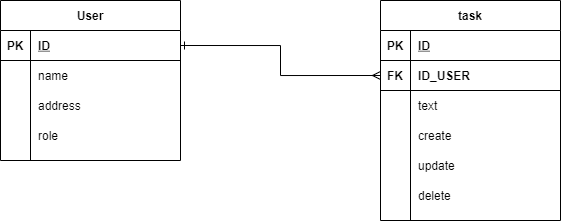

The diagram above was exported from draw.io. Its source (the exported page's mxGraphModel, read from the mxfile embedded in the PNG):
<mxGraphModel dx="632" dy="428" grid="1" gridSize="10" guides="1" tooltips="1" connect="1" arrows="1" fold="1" page="1" pageScale="1" pageWidth="1700" pageHeight="2000" math="0" shadow="0">
  <root>
    <mxCell id="0" />
    <mxCell id="1" parent="0" />
    <mxCell id="4" value="User" style="shape=table;startSize=30;container=1;collapsible=1;childLayout=tableLayout;fixedRows=1;rowLines=0;fontStyle=1;align=center;resizeLast=1;" parent="1" vertex="1">
      <mxGeometry x="230" y="150" width="180" height="160" as="geometry" />
    </mxCell>
    <mxCell id="5" value="" style="shape=partialRectangle;collapsible=0;dropTarget=0;pointerEvents=0;fillColor=none;top=0;left=0;bottom=1;right=0;points=[[0,0.5],[1,0.5]];portConstraint=eastwest;" parent="4" vertex="1">
      <mxGeometry y="30" width="180" height="30" as="geometry" />
    </mxCell>
    <mxCell id="6" value="PK" style="shape=partialRectangle;connectable=0;fillColor=none;top=0;left=0;bottom=0;right=0;fontStyle=1;overflow=hidden;" parent="5" vertex="1">
      <mxGeometry width="30" height="30" as="geometry" />
    </mxCell>
    <mxCell id="7" value="ID" style="shape=partialRectangle;connectable=0;fillColor=none;top=0;left=0;bottom=0;right=0;align=left;spacingLeft=6;fontStyle=5;overflow=hidden;" parent="5" vertex="1">
      <mxGeometry x="30" width="150" height="30" as="geometry" />
    </mxCell>
    <mxCell id="8" value="" style="shape=partialRectangle;collapsible=0;dropTarget=0;pointerEvents=0;fillColor=none;top=0;left=0;bottom=0;right=0;points=[[0,0.5],[1,0.5]];portConstraint=eastwest;" parent="4" vertex="1">
      <mxGeometry y="60" width="180" height="30" as="geometry" />
    </mxCell>
    <mxCell id="9" value="" style="shape=partialRectangle;connectable=0;fillColor=none;top=0;left=0;bottom=0;right=0;editable=1;overflow=hidden;" parent="8" vertex="1">
      <mxGeometry width="30" height="30" as="geometry" />
    </mxCell>
    <mxCell id="10" value="name" style="shape=partialRectangle;connectable=0;fillColor=none;top=0;left=0;bottom=0;right=0;align=left;spacingLeft=6;overflow=hidden;" parent="8" vertex="1">
      <mxGeometry x="30" width="150" height="30" as="geometry" />
    </mxCell>
    <mxCell id="11" value="" style="shape=partialRectangle;collapsible=0;dropTarget=0;pointerEvents=0;fillColor=none;top=0;left=0;bottom=0;right=0;points=[[0,0.5],[1,0.5]];portConstraint=eastwest;" parent="4" vertex="1">
      <mxGeometry y="90" width="180" height="30" as="geometry" />
    </mxCell>
    <mxCell id="12" value="" style="shape=partialRectangle;connectable=0;fillColor=none;top=0;left=0;bottom=0;right=0;editable=1;overflow=hidden;" parent="11" vertex="1">
      <mxGeometry width="30" height="30" as="geometry" />
    </mxCell>
    <mxCell id="13" value="address" style="shape=partialRectangle;connectable=0;fillColor=none;top=0;left=0;bottom=0;right=0;align=left;spacingLeft=6;overflow=hidden;" parent="11" vertex="1">
      <mxGeometry x="30" width="150" height="30" as="geometry" />
    </mxCell>
    <mxCell id="14" value="" style="shape=partialRectangle;collapsible=0;dropTarget=0;pointerEvents=0;fillColor=none;top=0;left=0;bottom=0;right=0;points=[[0,0.5],[1,0.5]];portConstraint=eastwest;" parent="4" vertex="1">
      <mxGeometry y="120" width="180" height="30" as="geometry" />
    </mxCell>
    <mxCell id="15" value="" style="shape=partialRectangle;connectable=0;fillColor=none;top=0;left=0;bottom=0;right=0;editable=1;overflow=hidden;" parent="14" vertex="1">
      <mxGeometry width="30" height="30" as="geometry" />
    </mxCell>
    <mxCell id="16" value="role" style="shape=partialRectangle;connectable=0;fillColor=none;top=0;left=0;bottom=0;right=0;align=left;spacingLeft=6;overflow=hidden;" parent="14" vertex="1">
      <mxGeometry x="30" width="150" height="30" as="geometry" />
    </mxCell>
    <mxCell id="17" value="task" style="shape=table;startSize=30;container=1;collapsible=1;childLayout=tableLayout;fixedRows=1;rowLines=0;fontStyle=1;align=center;resizeLast=1;" parent="1" vertex="1">
      <mxGeometry x="610" y="150" width="180" height="220" as="geometry" />
    </mxCell>
    <mxCell id="18" value="" style="shape=partialRectangle;collapsible=0;dropTarget=0;pointerEvents=0;fillColor=none;top=0;left=0;bottom=1;right=0;points=[[0,0.5],[1,0.5]];portConstraint=eastwest;" parent="17" vertex="1">
      <mxGeometry y="30" width="180" height="30" as="geometry" />
    </mxCell>
    <mxCell id="19" value="PK" style="shape=partialRectangle;connectable=0;fillColor=none;top=0;left=0;bottom=0;right=0;fontStyle=1;overflow=hidden;" parent="18" vertex="1">
      <mxGeometry width="30" height="30" as="geometry" />
    </mxCell>
    <mxCell id="20" value="ID" style="shape=partialRectangle;connectable=0;fillColor=none;top=0;left=0;bottom=0;right=0;align=left;spacingLeft=6;fontStyle=5;overflow=hidden;" parent="18" vertex="1">
      <mxGeometry x="30" width="150" height="30" as="geometry" />
    </mxCell>
    <mxCell id="35" value="" style="shape=partialRectangle;collapsible=0;dropTarget=0;pointerEvents=0;fillColor=none;top=0;left=0;bottom=1;right=0;points=[[0,0.5],[1,0.5]];portConstraint=eastwest;" parent="17" vertex="1">
      <mxGeometry y="60" width="180" height="30" as="geometry" />
    </mxCell>
    <mxCell id="36" value="FK" style="shape=partialRectangle;connectable=0;fillColor=none;top=0;left=0;bottom=0;right=0;fontStyle=1;overflow=hidden;" parent="35" vertex="1">
      <mxGeometry width="30" height="30" as="geometry" />
    </mxCell>
    <mxCell id="37" value="ID_USER" style="shape=partialRectangle;connectable=0;fillColor=none;top=0;left=0;bottom=0;right=0;align=left;spacingLeft=6;fontStyle=1;overflow=hidden;" parent="35" vertex="1">
      <mxGeometry x="30" width="150" height="30" as="geometry" />
    </mxCell>
    <mxCell id="21" value="" style="shape=partialRectangle;collapsible=0;dropTarget=0;pointerEvents=0;fillColor=none;top=0;left=0;bottom=0;right=0;points=[[0,0.5],[1,0.5]];portConstraint=eastwest;" parent="17" vertex="1">
      <mxGeometry y="90" width="180" height="30" as="geometry" />
    </mxCell>
    <mxCell id="22" value="" style="shape=partialRectangle;connectable=0;fillColor=none;top=0;left=0;bottom=0;right=0;editable=1;overflow=hidden;" parent="21" vertex="1">
      <mxGeometry width="30" height="30" as="geometry" />
    </mxCell>
    <mxCell id="23" value="text" style="shape=partialRectangle;connectable=0;fillColor=none;top=0;left=0;bottom=0;right=0;align=left;spacingLeft=6;overflow=hidden;" parent="21" vertex="1">
      <mxGeometry x="30" width="150" height="30" as="geometry" />
    </mxCell>
    <mxCell id="24" value="" style="shape=partialRectangle;collapsible=0;dropTarget=0;pointerEvents=0;fillColor=none;top=0;left=0;bottom=0;right=0;points=[[0,0.5],[1,0.5]];portConstraint=eastwest;" parent="17" vertex="1">
      <mxGeometry y="120" width="180" height="30" as="geometry" />
    </mxCell>
    <mxCell id="25" value="" style="shape=partialRectangle;connectable=0;fillColor=none;top=0;left=0;bottom=0;right=0;editable=1;overflow=hidden;" parent="24" vertex="1">
      <mxGeometry width="30" height="30" as="geometry" />
    </mxCell>
    <mxCell id="26" value="create" style="shape=partialRectangle;connectable=0;fillColor=none;top=0;left=0;bottom=0;right=0;align=left;spacingLeft=6;overflow=hidden;" parent="24" vertex="1">
      <mxGeometry x="30" width="150" height="30" as="geometry" />
    </mxCell>
    <mxCell id="27" value="" style="shape=partialRectangle;collapsible=0;dropTarget=0;pointerEvents=0;fillColor=none;top=0;left=0;bottom=0;right=0;points=[[0,0.5],[1,0.5]];portConstraint=eastwest;" parent="17" vertex="1">
      <mxGeometry y="150" width="180" height="30" as="geometry" />
    </mxCell>
    <mxCell id="28" value="" style="shape=partialRectangle;connectable=0;fillColor=none;top=0;left=0;bottom=0;right=0;editable=1;overflow=hidden;" parent="27" vertex="1">
      <mxGeometry width="30" height="30" as="geometry" />
    </mxCell>
    <mxCell id="29" value="update" style="shape=partialRectangle;connectable=0;fillColor=none;top=0;left=0;bottom=0;right=0;align=left;spacingLeft=6;overflow=hidden;" parent="27" vertex="1">
      <mxGeometry x="30" width="150" height="30" as="geometry" />
    </mxCell>
    <mxCell id="38" value="" style="shape=partialRectangle;collapsible=0;dropTarget=0;pointerEvents=0;fillColor=none;top=0;left=0;bottom=0;right=0;points=[[0,0.5],[1,0.5]];portConstraint=eastwest;" parent="17" vertex="1">
      <mxGeometry y="180" width="180" height="30" as="geometry" />
    </mxCell>
    <mxCell id="39" value="" style="shape=partialRectangle;connectable=0;fillColor=none;top=0;left=0;bottom=0;right=0;editable=1;overflow=hidden;" parent="38" vertex="1">
      <mxGeometry width="30" height="30" as="geometry" />
    </mxCell>
    <mxCell id="40" value="delete" style="shape=partialRectangle;connectable=0;fillColor=none;top=0;left=0;bottom=0;right=0;align=left;spacingLeft=6;overflow=hidden;" parent="38" vertex="1">
      <mxGeometry x="30" width="150" height="30" as="geometry" />
    </mxCell>
    <mxCell id="41" style="edgeStyle=orthogonalEdgeStyle;rounded=0;orthogonalLoop=1;jettySize=auto;html=1;exitX=1;exitY=0.5;exitDx=0;exitDy=0;entryX=0;entryY=0.5;entryDx=0;entryDy=0;endArrow=ERmany;endFill=0;startArrow=ERone;startFill=0;" parent="1" source="5" target="35" edge="1">
      <mxGeometry relative="1" as="geometry" />
    </mxCell>
  </root>
</mxGraphModel>